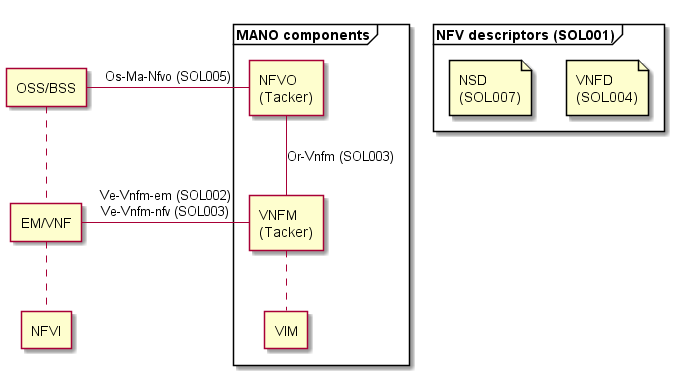

The diagram above was rendered by PlantUML. Its source (embedded in the PNG):
@startuml

'# Components
agent "OSS/BSS" as oss
agent "EM/VNF" as vnf
agent NFVI as nfvi

frame "MANO components" {
    agent "NFVO\n(Tacker)" as nfvo
    agent "VNFM\n(Tacker)" as vnfm
    agent VIM as vim
}

agent "NFVO\n(Tacker)" as nfvo
agent "VNFM\n(Tacker)" as vnfm
agent VIM as vim

frame "NFV descriptors (SOL001)" {
    file "VNFD\n(SOL004)" as vnfd
    file "NSD\n(SOL007)" as nsd
}

'# vnfd -[hidden]- nsd

'# Relationships
oss .down. vnf
vnf .down. nfvi

nfvo -down- vnfm : Or-Vnfm (SOL003)
vnfm .down. vim

oss -right- nfvo : Os-Ma-Nfvo (SOL005)
vnf -right- vnfm : Ve-Vnfm-em (SOL002)\nVe-Vnfm-nfv (SOL003)

@enduml